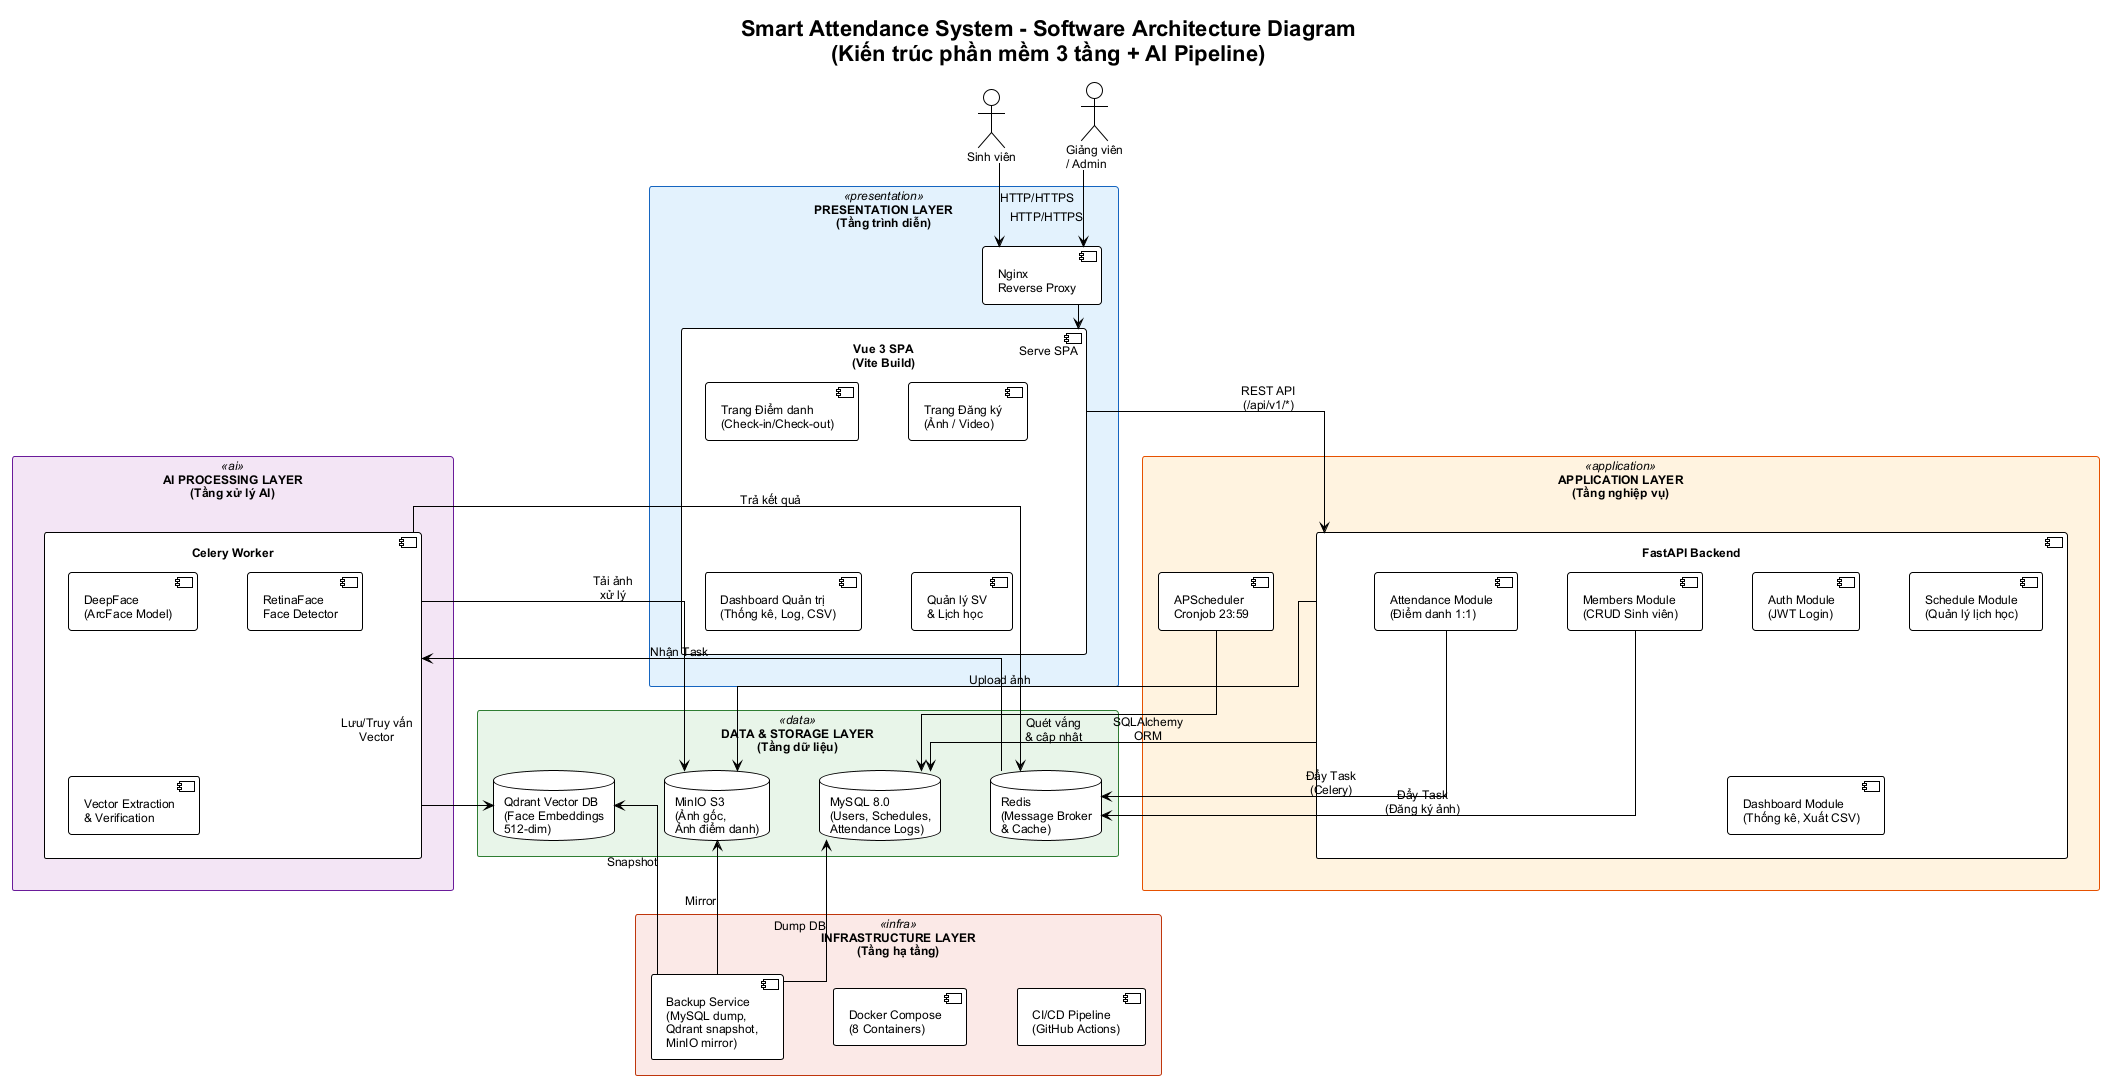

The diagram above was rendered by PlantUML. Its source (embedded in the PNG):
@startuml Software_Architecture
!theme plain
skinparam componentStyle uml2
skinparam linetype ortho
skinparam nodesep 50
skinparam ranksep 60
skinparam defaultFontName Arial
skinparam defaultFontSize 12

skinparam rectangle {
    BackgroundColor<<presentation>> #E3F2FD
    BorderColor<<presentation>> #1565C0
    BackgroundColor<<application>> #FFF3E0
    BorderColor<<application>> #E65100
    BackgroundColor<<ai>> #F3E5F5
    BorderColor<<ai>> #6A1B9A
    BackgroundColor<<data>> #E8F5E9
    BorderColor<<data>> #2E7D32
    BackgroundColor<<infra>> #FBE9E7
    BorderColor<<infra>> #BF360C
}

title Smart Attendance System - Software Architecture Diagram\n(Kiến trúc phần mềm 3 tầng + AI Pipeline)

actor "Sinh viên" as Student
actor "Giảng viên\n/ Admin" as Admin

rectangle "PRESENTATION LAYER\n(Tầng trình diễn)" <<presentation>> {
    component "Vue 3 SPA\n(Vite Build)" as VueSPA {
        [Trang Điểm danh\n(Check-in/Check-out)] as PageCheckin
        [Trang Đăng ký\n(Ảnh / Video)] as PageRegister
        [Dashboard Quản trị\n(Thống kê, Log, CSV)] as PageDashboard
        [Quản lý SV\n& Lịch học] as PageManage
    }
    component "Nginx\nReverse Proxy" as Nginx
}

rectangle "APPLICATION LAYER\n(Tầng nghiệp vụ)" <<application>> {
    component "FastAPI Backend" as FastAPI {
        [Auth Module\n(JWT Login)] as AuthMod
        [Members Module\n(CRUD Sinh viên)] as MemberMod
        [Schedule Module\n(Quản lý lịch học)] as ScheduleMod
        [Attendance Module\n(Điểm danh 1:1)] as AttendMod
        [Dashboard Module\n(Thống kê, Xuất CSV)] as DashMod
    }
    component "APScheduler\nCronjob 23:59" as Scheduler
}

rectangle "AI PROCESSING LAYER\n(Tầng xử lý AI)" <<ai>> {
    component "Celery Worker" as CeleryW {
        [DeepFace\n(ArcFace Model)] as ArcFace
        [RetinaFace\nFace Detector] as Retina
        [Vector Extraction\n& Verification] as VecProcess
    }
}

rectangle "DATA & STORAGE LAYER\n(Tầng dữ liệu)" <<data>> {
    database "MySQL 8.0\n(Users, Schedules,\nAttendance Logs)" as MySQL
    database "Qdrant Vector DB\n(Face Embeddings\n512-dim)" as Qdrant
    database "MinIO S3\n(Ảnh gốc,\nẢnh điểm danh)" as MinIO
    database "Redis\n(Message Broker\n& Cache)" as Redis
}

rectangle "INFRASTRUCTURE LAYER\n(Tầng hạ tầng)" <<infra>> {
    component "Docker Compose\n(8 Containers)" as Docker
    component "CI/CD Pipeline\n(GitHub Actions)" as CICD
    component "Backup Service\n(MySQL dump,\nQdrant snapshot,\nMinIO mirror)" as Backup
}

' --- User connections ---
Student -down-> Nginx : HTTP/HTTPS
Admin -down-> Nginx : HTTP/HTTPS

' --- Presentation to Application ---
Nginx -down-> VueSPA : Serve SPA
VueSPA -down-> FastAPI : REST API\n(/api/v1/*)

' --- Application to AI ---
AttendMod -down-> Redis : Đẩy Task\n(Celery)
MemberMod -down-> Redis : Đẩy Task\n(Đăng ký ảnh)
Redis -down-> CeleryW : Nhận Task

' --- Application to Data ---
FastAPI -down-> MySQL : SQLAlchemy\nORM
FastAPI -down-> MinIO : Upload ảnh
Scheduler -down-> MySQL : Quét vắng\n& cập nhật

' --- AI to Data ---
CeleryW -down-> Qdrant : Lưu/Truy vấn\nVector
CeleryW -down-> MinIO : Tải ảnh\nxử lý
CeleryW -left-> Redis : Trả kết quả

' --- Infrastructure ---
Docker -[hidden]right-> CICD
Backup -up-> MySQL : Dump DB
Backup -up-> Qdrant : Snapshot
Backup -up-> MinIO : Mirror

@enduml